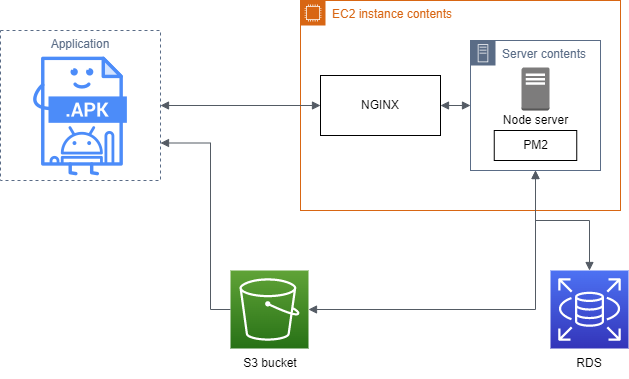

The diagram above was exported from draw.io. Its source (the exported page's mxGraphModel, read from the mxfile embedded in the PNG):
<mxGraphModel dx="1038" dy="521" grid="1" gridSize="10" guides="1" tooltips="1" connect="1" arrows="1" fold="1" page="1" pageScale="1" pageWidth="900" pageHeight="1600" math="0" shadow="0">
  <root>
    <mxCell id="0" />
    <mxCell id="1" parent="0" />
    <mxCell id="8hWVQPsm2TcHopqG9x85-1" value="EC2 instance contents" style="points=[[0,0],[0.25,0],[0.5,0],[0.75,0],[1,0],[1,0.25],[1,0.5],[1,0.75],[1,1],[0.75,1],[0.5,1],[0.25,1],[0,1],[0,0.75],[0,0.5],[0,0.25]];outlineConnect=0;gradientColor=none;html=1;whiteSpace=wrap;fontSize=12;fontStyle=0;container=1;pointerEvents=0;collapsible=0;recursiveResize=0;shape=mxgraph.aws4.group;grIcon=mxgraph.aws4.group_ec2_instance_contents;strokeColor=#D86613;fillColor=none;verticalAlign=top;align=left;spacingLeft=30;fontColor=#D86613;dashed=0;" vertex="1" parent="1">
      <mxGeometry x="490" y="130" width="320" height="210" as="geometry" />
    </mxCell>
    <mxCell id="8hWVQPsm2TcHopqG9x85-9" value="NGINX" style="rounded=0;whiteSpace=wrap;html=1;" vertex="1" parent="8hWVQPsm2TcHopqG9x85-1">
      <mxGeometry x="20" y="75" width="120" height="60" as="geometry" />
    </mxCell>
    <mxCell id="8hWVQPsm2TcHopqG9x85-11" value="Server contents" style="points=[[0,0],[0.25,0],[0.5,0],[0.75,0],[1,0],[1,0.25],[1,0.5],[1,0.75],[1,1],[0.75,1],[0.5,1],[0.25,1],[0,1],[0,0.75],[0,0.5],[0,0.25]];outlineConnect=0;gradientColor=none;html=1;whiteSpace=wrap;fontSize=12;fontStyle=0;container=1;pointerEvents=0;collapsible=0;recursiveResize=0;shape=mxgraph.aws4.group;grIcon=mxgraph.aws4.group_on_premise;strokeColor=#5A6C86;fillColor=none;verticalAlign=top;align=left;spacingLeft=30;fontColor=#5A6C86;dashed=0;" vertex="1" parent="8hWVQPsm2TcHopqG9x85-1">
      <mxGeometry x="170" y="40" width="130" height="130" as="geometry" />
    </mxCell>
    <mxCell id="8hWVQPsm2TcHopqG9x85-15" value="PM2" style="rounded=0;whiteSpace=wrap;html=1;" vertex="1" parent="8hWVQPsm2TcHopqG9x85-11">
      <mxGeometry x="23.75" y="90" width="82.5" height="30" as="geometry" />
    </mxCell>
    <mxCell id="8hWVQPsm2TcHopqG9x85-18" value="" style="outlineConnect=0;dashed=0;verticalLabelPosition=bottom;verticalAlign=top;align=center;html=1;shape=mxgraph.aws3.traditional_server;fillColor=#7D7C7C;gradientColor=none;" vertex="1" parent="8hWVQPsm2TcHopqG9x85-11">
      <mxGeometry x="51" y="27" width="28" height="43" as="geometry" />
    </mxCell>
    <mxCell id="8hWVQPsm2TcHopqG9x85-19" value="Node server" style="text;html=1;strokeColor=none;fillColor=none;align=center;verticalAlign=middle;whiteSpace=wrap;rounded=0;" vertex="1" parent="8hWVQPsm2TcHopqG9x85-11">
      <mxGeometry x="23.75" y="70" width="82.5" height="20" as="geometry" />
    </mxCell>
    <mxCell id="8hWVQPsm2TcHopqG9x85-14" value="" style="edgeStyle=orthogonalEdgeStyle;html=1;endArrow=block;elbow=vertical;startArrow=block;startFill=1;endFill=1;strokeColor=#545B64;rounded=0;exitX=1;exitY=0.5;exitDx=0;exitDy=0;" edge="1" parent="8hWVQPsm2TcHopqG9x85-1" source="8hWVQPsm2TcHopqG9x85-9" target="8hWVQPsm2TcHopqG9x85-11">
      <mxGeometry width="100" relative="1" as="geometry">
        <mxPoint x="140" y="100" as="sourcePoint" />
        <mxPoint x="240" y="100" as="targetPoint" />
      </mxGeometry>
    </mxCell>
    <mxCell id="8hWVQPsm2TcHopqG9x85-2" value="Application" style="fillColor=none;strokeColor=#5A6C86;dashed=1;verticalAlign=top;fontStyle=0;fontColor=#5A6C86;" vertex="1" parent="1">
      <mxGeometry x="190" y="160" width="160" height="150" as="geometry" />
    </mxCell>
    <mxCell id="8hWVQPsm2TcHopqG9x85-4" value="" style="sketch=0;points=[[0,0,0],[0.25,0,0],[0.5,0,0],[0.75,0,0],[1,0,0],[0,1,0],[0.25,1,0],[0.5,1,0],[0.75,1,0],[1,1,0],[0,0.25,0],[0,0.5,0],[0,0.75,0],[1,0.25,0],[1,0.5,0],[1,0.75,0]];outlineConnect=0;fontColor=#232F3E;gradientColor=#4D72F3;gradientDirection=north;fillColor=#3334B9;strokeColor=#ffffff;dashed=0;verticalLabelPosition=bottom;verticalAlign=top;align=center;html=1;fontSize=12;fontStyle=0;aspect=fixed;shape=mxgraph.aws4.resourceIcon;resIcon=mxgraph.aws4.rds;" vertex="1" parent="1">
      <mxGeometry x="740" y="400" width="78" height="78" as="geometry" />
    </mxCell>
    <mxCell id="8hWVQPsm2TcHopqG9x85-7" value="" style="sketch=0;points=[[0,0,0],[0.25,0,0],[0.5,0,0],[0.75,0,0],[1,0,0],[0,1,0],[0.25,1,0],[0.5,1,0],[0.75,1,0],[1,1,0],[0,0.25,0],[0,0.5,0],[0,0.75,0],[1,0.25,0],[1,0.5,0],[1,0.75,0]];outlineConnect=0;fontColor=#232F3E;gradientColor=#60A337;gradientDirection=north;fillColor=#277116;strokeColor=#ffffff;dashed=0;verticalLabelPosition=bottom;verticalAlign=top;align=center;html=1;fontSize=12;fontStyle=0;aspect=fixed;shape=mxgraph.aws4.resourceIcon;resIcon=mxgraph.aws4.s3;" vertex="1" parent="1">
      <mxGeometry x="420" y="400" width="78" height="78" as="geometry" />
    </mxCell>
    <mxCell id="8hWVQPsm2TcHopqG9x85-21" value="" style="edgeStyle=orthogonalEdgeStyle;html=1;endArrow=block;elbow=vertical;startArrow=block;startFill=1;endFill=1;strokeColor=#545B64;rounded=0;entryX=0.5;entryY=0;entryDx=0;entryDy=0;entryPerimeter=0;exitX=0.5;exitY=1;exitDx=0;exitDy=0;" edge="1" parent="1" source="8hWVQPsm2TcHopqG9x85-11" target="8hWVQPsm2TcHopqG9x85-4">
      <mxGeometry width="100" relative="1" as="geometry">
        <mxPoint x="720" y="370" as="sourcePoint" />
        <mxPoint x="820" y="370" as="targetPoint" />
      </mxGeometry>
    </mxCell>
    <mxCell id="8hWVQPsm2TcHopqG9x85-22" value="" style="edgeStyle=orthogonalEdgeStyle;html=1;endArrow=block;elbow=vertical;startArrow=block;startFill=1;endFill=1;strokeColor=#545B64;rounded=0;entryX=0;entryY=0.5;entryDx=0;entryDy=0;" edge="1" parent="1" target="8hWVQPsm2TcHopqG9x85-9">
      <mxGeometry width="100" relative="1" as="geometry">
        <mxPoint x="350" y="235" as="sourcePoint" />
        <mxPoint x="450" y="230" as="targetPoint" />
      </mxGeometry>
    </mxCell>
    <mxCell id="8hWVQPsm2TcHopqG9x85-24" value="" style="shape=image;html=1;verticalAlign=top;verticalLabelPosition=bottom;labelBackgroundColor=#ffffff;imageAspect=0;aspect=fixed;image=https://cdn0.iconfinder.com/data/icons/file-type-19/512/file__apk__android_-128.png" vertex="1" parent="1">
      <mxGeometry x="206" y="182" width="128" height="128" as="geometry" />
    </mxCell>
    <mxCell id="8hWVQPsm2TcHopqG9x85-25" value="S3 bucket" style="text;html=1;strokeColor=none;fillColor=none;align=center;verticalAlign=middle;whiteSpace=wrap;rounded=0;" vertex="1" parent="1">
      <mxGeometry x="430" y="478" width="60" height="30" as="geometry" />
    </mxCell>
    <mxCell id="8hWVQPsm2TcHopqG9x85-26" value="RDS" style="text;html=1;strokeColor=none;fillColor=none;align=center;verticalAlign=middle;whiteSpace=wrap;rounded=0;" vertex="1" parent="1">
      <mxGeometry x="749" y="478" width="60" height="30" as="geometry" />
    </mxCell>
    <mxCell id="8hWVQPsm2TcHopqG9x85-27" value="" style="edgeStyle=orthogonalEdgeStyle;html=1;endArrow=none;elbow=vertical;startArrow=block;startFill=1;strokeColor=#545B64;rounded=0;entryX=0;entryY=0.5;entryDx=0;entryDy=0;entryPerimeter=0;exitX=1;exitY=0.75;exitDx=0;exitDy=0;" edge="1" parent="1" source="8hWVQPsm2TcHopqG9x85-2" target="8hWVQPsm2TcHopqG9x85-7">
      <mxGeometry width="100" relative="1" as="geometry">
        <mxPoint x="490" y="410" as="sourcePoint" />
        <mxPoint x="590" y="410" as="targetPoint" />
        <Array as="points">
          <mxPoint x="400" y="273" />
          <mxPoint x="400" y="439" />
        </Array>
      </mxGeometry>
    </mxCell>
    <mxCell id="8hWVQPsm2TcHopqG9x85-28" value="" style="edgeStyle=orthogonalEdgeStyle;html=1;endArrow=block;elbow=vertical;startArrow=block;startFill=1;endFill=1;strokeColor=#545B64;rounded=0;exitX=1;exitY=0.5;exitDx=0;exitDy=0;exitPerimeter=0;entryX=0.5;entryY=1;entryDx=0;entryDy=0;" edge="1" parent="1" source="8hWVQPsm2TcHopqG9x85-7" target="8hWVQPsm2TcHopqG9x85-11">
      <mxGeometry width="100" relative="1" as="geometry">
        <mxPoint x="530" y="440" as="sourcePoint" />
        <mxPoint x="630" y="440" as="targetPoint" />
      </mxGeometry>
    </mxCell>
  </root>
</mxGraphModel>